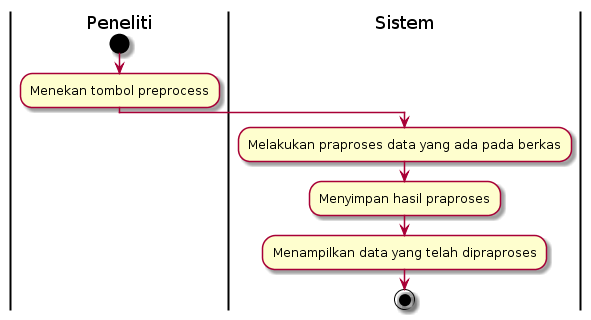

The diagram above was rendered by PlantUML. Its source (embedded in the PNG):
@startuml
| Peneliti |
start
:Menekan tombol preprocess;
| Sistem |
:Melakukan praproses data yang ada pada berkas;
:Menyimpan hasil praproses;
:Menampilkan data yang telah dipraproses;
stop
@enduml